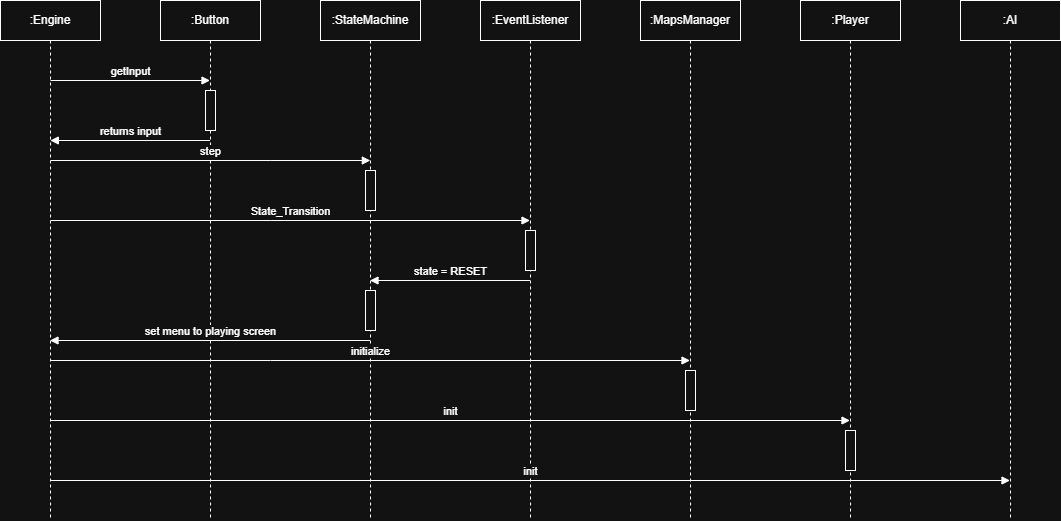

The diagram above was exported from draw.io. Its source (the exported page's mxGraphModel, read from the mxfile embedded in the PNG):
<mxGraphModel dx="872" dy="529" grid="1" gridSize="10" guides="1" tooltips="1" connect="1" arrows="1" fold="1" page="1" pageScale="1" pageWidth="850" pageHeight="1100" math="0" shadow="0">
  <root>
    <mxCell id="0" />
    <mxCell id="1" parent="0" />
    <mxCell id="MzdcAKvoCzn4_uzbvM6a-2" parent="1" style="shape=umlLifeline;perimeter=lifelinePerimeter;whiteSpace=wrap;html=1;container=1;dropTarget=0;collapsible=0;recursiveResize=0;outlineConnect=0;portConstraint=eastwest;newEdgeStyle={&quot;curved&quot;:0,&quot;rounded&quot;:0};" value=":Engine" vertex="1">
      <mxGeometry height="520" width="100" x="40" y="40" as="geometry" />
    </mxCell>
    <mxCell id="MzdcAKvoCzn4_uzbvM6a-3" parent="1" style="shape=umlLifeline;perimeter=lifelinePerimeter;whiteSpace=wrap;html=1;container=1;dropTarget=0;collapsible=0;recursiveResize=0;outlineConnect=0;portConstraint=eastwest;newEdgeStyle={&quot;curved&quot;:0,&quot;rounded&quot;:0};" value=":Button" vertex="1">
      <mxGeometry height="520" width="100" x="200" y="40" as="geometry" />
    </mxCell>
    <mxCell id="MzdcAKvoCzn4_uzbvM6a-6" parent="MzdcAKvoCzn4_uzbvM6a-3" style="html=1;points=[[0,0,0,0,5],[0,1,0,0,-5],[1,0,0,0,5],[1,1,0,0,-5]];perimeter=orthogonalPerimeter;outlineConnect=0;targetShapes=umlLifeline;portConstraint=eastwest;newEdgeStyle={&quot;curved&quot;:0,&quot;rounded&quot;:0};" value="" vertex="1">
      <mxGeometry height="40" width="10" x="45" y="90" as="geometry" />
    </mxCell>
    <mxCell id="MzdcAKvoCzn4_uzbvM6a-4" parent="1" style="shape=umlLifeline;perimeter=lifelinePerimeter;whiteSpace=wrap;html=1;container=1;dropTarget=0;collapsible=0;recursiveResize=0;outlineConnect=0;portConstraint=eastwest;newEdgeStyle={&quot;curved&quot;:0,&quot;rounded&quot;:0};" value=":StateMachine" vertex="1">
      <mxGeometry height="520" width="100" x="360" y="40" as="geometry" />
    </mxCell>
    <mxCell id="MzdcAKvoCzn4_uzbvM6a-10" parent="MzdcAKvoCzn4_uzbvM6a-4" style="html=1;points=[[0,0,0,0,5],[0,1,0,0,-5],[1,0,0,0,5],[1,1,0,0,-5]];perimeter=orthogonalPerimeter;outlineConnect=0;targetShapes=umlLifeline;portConstraint=eastwest;newEdgeStyle={&quot;curved&quot;:0,&quot;rounded&quot;:0};" value="" vertex="1">
      <mxGeometry height="40" width="10" x="45" y="170" as="geometry" />
    </mxCell>
    <mxCell id="MzdcAKvoCzn4_uzbvM6a-14" parent="MzdcAKvoCzn4_uzbvM6a-4" style="html=1;points=[[0,0,0,0,5],[0,1,0,0,-5],[1,0,0,0,5],[1,1,0,0,-5]];perimeter=orthogonalPerimeter;outlineConnect=0;targetShapes=umlLifeline;portConstraint=eastwest;newEdgeStyle={&quot;curved&quot;:0,&quot;rounded&quot;:0};" value="" vertex="1">
      <mxGeometry height="40" width="10" x="45" y="290" as="geometry" />
    </mxCell>
    <mxCell id="MzdcAKvoCzn4_uzbvM6a-5" parent="1" style="shape=umlLifeline;perimeter=lifelinePerimeter;whiteSpace=wrap;html=1;container=1;dropTarget=0;collapsible=0;recursiveResize=0;outlineConnect=0;portConstraint=eastwest;newEdgeStyle={&quot;curved&quot;:0,&quot;rounded&quot;:0};" value=":EventListener" vertex="1">
      <mxGeometry height="520" width="100" x="520" y="40" as="geometry" />
    </mxCell>
    <mxCell id="MzdcAKvoCzn4_uzbvM6a-12" parent="MzdcAKvoCzn4_uzbvM6a-5" style="html=1;points=[[0,0,0,0,5],[0,1,0,0,-5],[1,0,0,0,5],[1,1,0,0,-5]];perimeter=orthogonalPerimeter;outlineConnect=0;targetShapes=umlLifeline;portConstraint=eastwest;newEdgeStyle={&quot;curved&quot;:0,&quot;rounded&quot;:0};" value="" vertex="1">
      <mxGeometry height="40" width="10" x="45" y="230" as="geometry" />
    </mxCell>
    <mxCell id="MzdcAKvoCzn4_uzbvM6a-7" edge="1" parent="1" style="html=1;verticalAlign=bottom;endArrow=block;curved=0;rounded=0;" target="MzdcAKvoCzn4_uzbvM6a-3" value="getInput">
      <mxGeometry relative="1" width="80" as="geometry">
        <mxPoint x="90" y="120" as="sourcePoint" />
        <mxPoint x="170" y="120" as="targetPoint" />
      </mxGeometry>
    </mxCell>
    <mxCell id="MzdcAKvoCzn4_uzbvM6a-8" edge="1" parent="1" style="html=1;verticalAlign=bottom;endArrow=block;curved=0;rounded=0;" value="returns input">
      <mxGeometry relative="1" width="80" as="geometry">
        <mxPoint x="249.5" y="180" as="sourcePoint" />
        <mxPoint x="89.83333333333326" y="180" as="targetPoint" />
      </mxGeometry>
    </mxCell>
    <mxCell id="MzdcAKvoCzn4_uzbvM6a-9" edge="1" parent="1" style="html=1;verticalAlign=bottom;endArrow=block;curved=0;rounded=0;" value="step">
      <mxGeometry relative="1" width="80" as="geometry">
        <Array as="points">
          <mxPoint x="310.33000000000004" y="200" />
        </Array>
        <mxPoint x="90.16333333333324" y="200" as="sourcePoint" />
        <mxPoint x="409.83000000000004" y="200" as="targetPoint" />
      </mxGeometry>
    </mxCell>
    <mxCell id="MzdcAKvoCzn4_uzbvM6a-11" edge="1" parent="1" style="html=1;verticalAlign=bottom;endArrow=block;curved=0;rounded=0;" value="State_Transition">
      <mxGeometry relative="1" width="80" as="geometry">
        <Array as="points">
          <mxPoint x="310.3366666666668" y="260" />
        </Array>
        <mxPoint x="90.17000000000002" y="260" as="sourcePoint" />
        <mxPoint x="569.5" y="260" as="targetPoint" />
      </mxGeometry>
    </mxCell>
    <mxCell id="MzdcAKvoCzn4_uzbvM6a-13" edge="1" parent="1" style="html=1;verticalAlign=bottom;endArrow=block;curved=0;rounded=0;" target="MzdcAKvoCzn4_uzbvM6a-4" value="state = RESET">
      <mxGeometry relative="1" width="80" as="geometry">
        <mxPoint x="569.5" y="320" as="sourcePoint" />
        <mxPoint x="510" y="320" as="targetPoint" />
      </mxGeometry>
    </mxCell>
    <mxCell id="MzdcAKvoCzn4_uzbvM6a-15" edge="1" parent="1" style="html=1;verticalAlign=bottom;endArrow=block;curved=0;rounded=0;" target="MzdcAKvoCzn4_uzbvM6a-2" value="set menu to playing screen">
      <mxGeometry relative="1" width="80" as="geometry">
        <mxPoint x="409.5" y="380" as="sourcePoint" />
        <mxPoint x="340" y="380" as="targetPoint" />
      </mxGeometry>
    </mxCell>
    <mxCell id="x3xdOHoDcDe4izlPe0v9-1" parent="1" style="shape=umlLifeline;perimeter=lifelinePerimeter;whiteSpace=wrap;html=1;container=1;dropTarget=0;collapsible=0;recursiveResize=0;outlineConnect=0;portConstraint=eastwest;newEdgeStyle={&quot;curved&quot;:0,&quot;rounded&quot;:0};" value=":MapsManager" vertex="1">
      <mxGeometry height="520" width="100" x="680" y="40" as="geometry" />
    </mxCell>
    <mxCell id="x3xdOHoDcDe4izlPe0v9-2" parent="x3xdOHoDcDe4izlPe0v9-1" style="html=1;points=[[0,0,0,0,5],[0,1,0,0,-5],[1,0,0,0,5],[1,1,0,0,-5]];perimeter=orthogonalPerimeter;outlineConnect=0;targetShapes=umlLifeline;portConstraint=eastwest;newEdgeStyle={&quot;curved&quot;:0,&quot;rounded&quot;:0};" value="" vertex="1">
      <mxGeometry height="40" width="10" x="45" y="370" as="geometry" />
    </mxCell>
    <mxCell id="x3xdOHoDcDe4izlPe0v9-3" edge="1" parent="1" style="html=1;verticalAlign=bottom;endArrow=block;curved=0;rounded=0;" target="x3xdOHoDcDe4izlPe0v9-1" value="initialize">
      <mxGeometry relative="1" width="80" as="geometry">
        <Array as="points">
          <mxPoint x="310.16666666666674" y="400" />
        </Array>
        <mxPoint x="90" y="400" as="sourcePoint" />
        <mxPoint x="569.3299999999999" y="400" as="targetPoint" />
      </mxGeometry>
    </mxCell>
    <mxCell id="x3xdOHoDcDe4izlPe0v9-4" parent="1" style="shape=umlLifeline;perimeter=lifelinePerimeter;whiteSpace=wrap;html=1;container=1;dropTarget=0;collapsible=0;recursiveResize=0;outlineConnect=0;portConstraint=eastwest;newEdgeStyle={&quot;curved&quot;:0,&quot;rounded&quot;:0};" value=":Player" vertex="1">
      <mxGeometry height="520" width="100" x="840" y="40" as="geometry" />
    </mxCell>
    <mxCell id="x3xdOHoDcDe4izlPe0v9-5" parent="x3xdOHoDcDe4izlPe0v9-4" style="html=1;points=[[0,0,0,0,5],[0,1,0,0,-5],[1,0,0,0,5],[1,1,0,0,-5]];perimeter=orthogonalPerimeter;outlineConnect=0;targetShapes=umlLifeline;portConstraint=eastwest;newEdgeStyle={&quot;curved&quot;:0,&quot;rounded&quot;:0};" value="" vertex="1">
      <mxGeometry height="40" width="10" x="45" y="430" as="geometry" />
    </mxCell>
    <mxCell id="x3xdOHoDcDe4izlPe0v9-6" parent="1" style="shape=umlLifeline;perimeter=lifelinePerimeter;whiteSpace=wrap;html=1;container=1;dropTarget=0;collapsible=0;recursiveResize=0;outlineConnect=0;portConstraint=eastwest;newEdgeStyle={&quot;curved&quot;:0,&quot;rounded&quot;:0};" value=":AI" vertex="1">
      <mxGeometry height="520" width="100" x="1000" y="40" as="geometry" />
    </mxCell>
    <mxCell id="x3xdOHoDcDe4izlPe0v9-8" edge="1" parent="1" style="html=1;verticalAlign=bottom;endArrow=block;curved=0;rounded=0;" target="x3xdOHoDcDe4izlPe0v9-4" value="init">
      <mxGeometry relative="1" width="80" as="geometry">
        <mxPoint x="90.25" y="460" as="sourcePoint" />
        <mxPoint x="729.75" y="460" as="targetPoint" />
      </mxGeometry>
    </mxCell>
    <mxCell id="x3xdOHoDcDe4izlPe0v9-9" edge="1" parent="1" style="html=1;verticalAlign=bottom;endArrow=block;curved=0;rounded=0;" target="x3xdOHoDcDe4izlPe0v9-6" value="init">
      <mxGeometry relative="1" width="80" as="geometry">
        <mxPoint x="90" y="520" as="sourcePoint" />
        <mxPoint x="889.75" y="520" as="targetPoint" />
      </mxGeometry>
    </mxCell>
  </root>
</mxGraphModel>